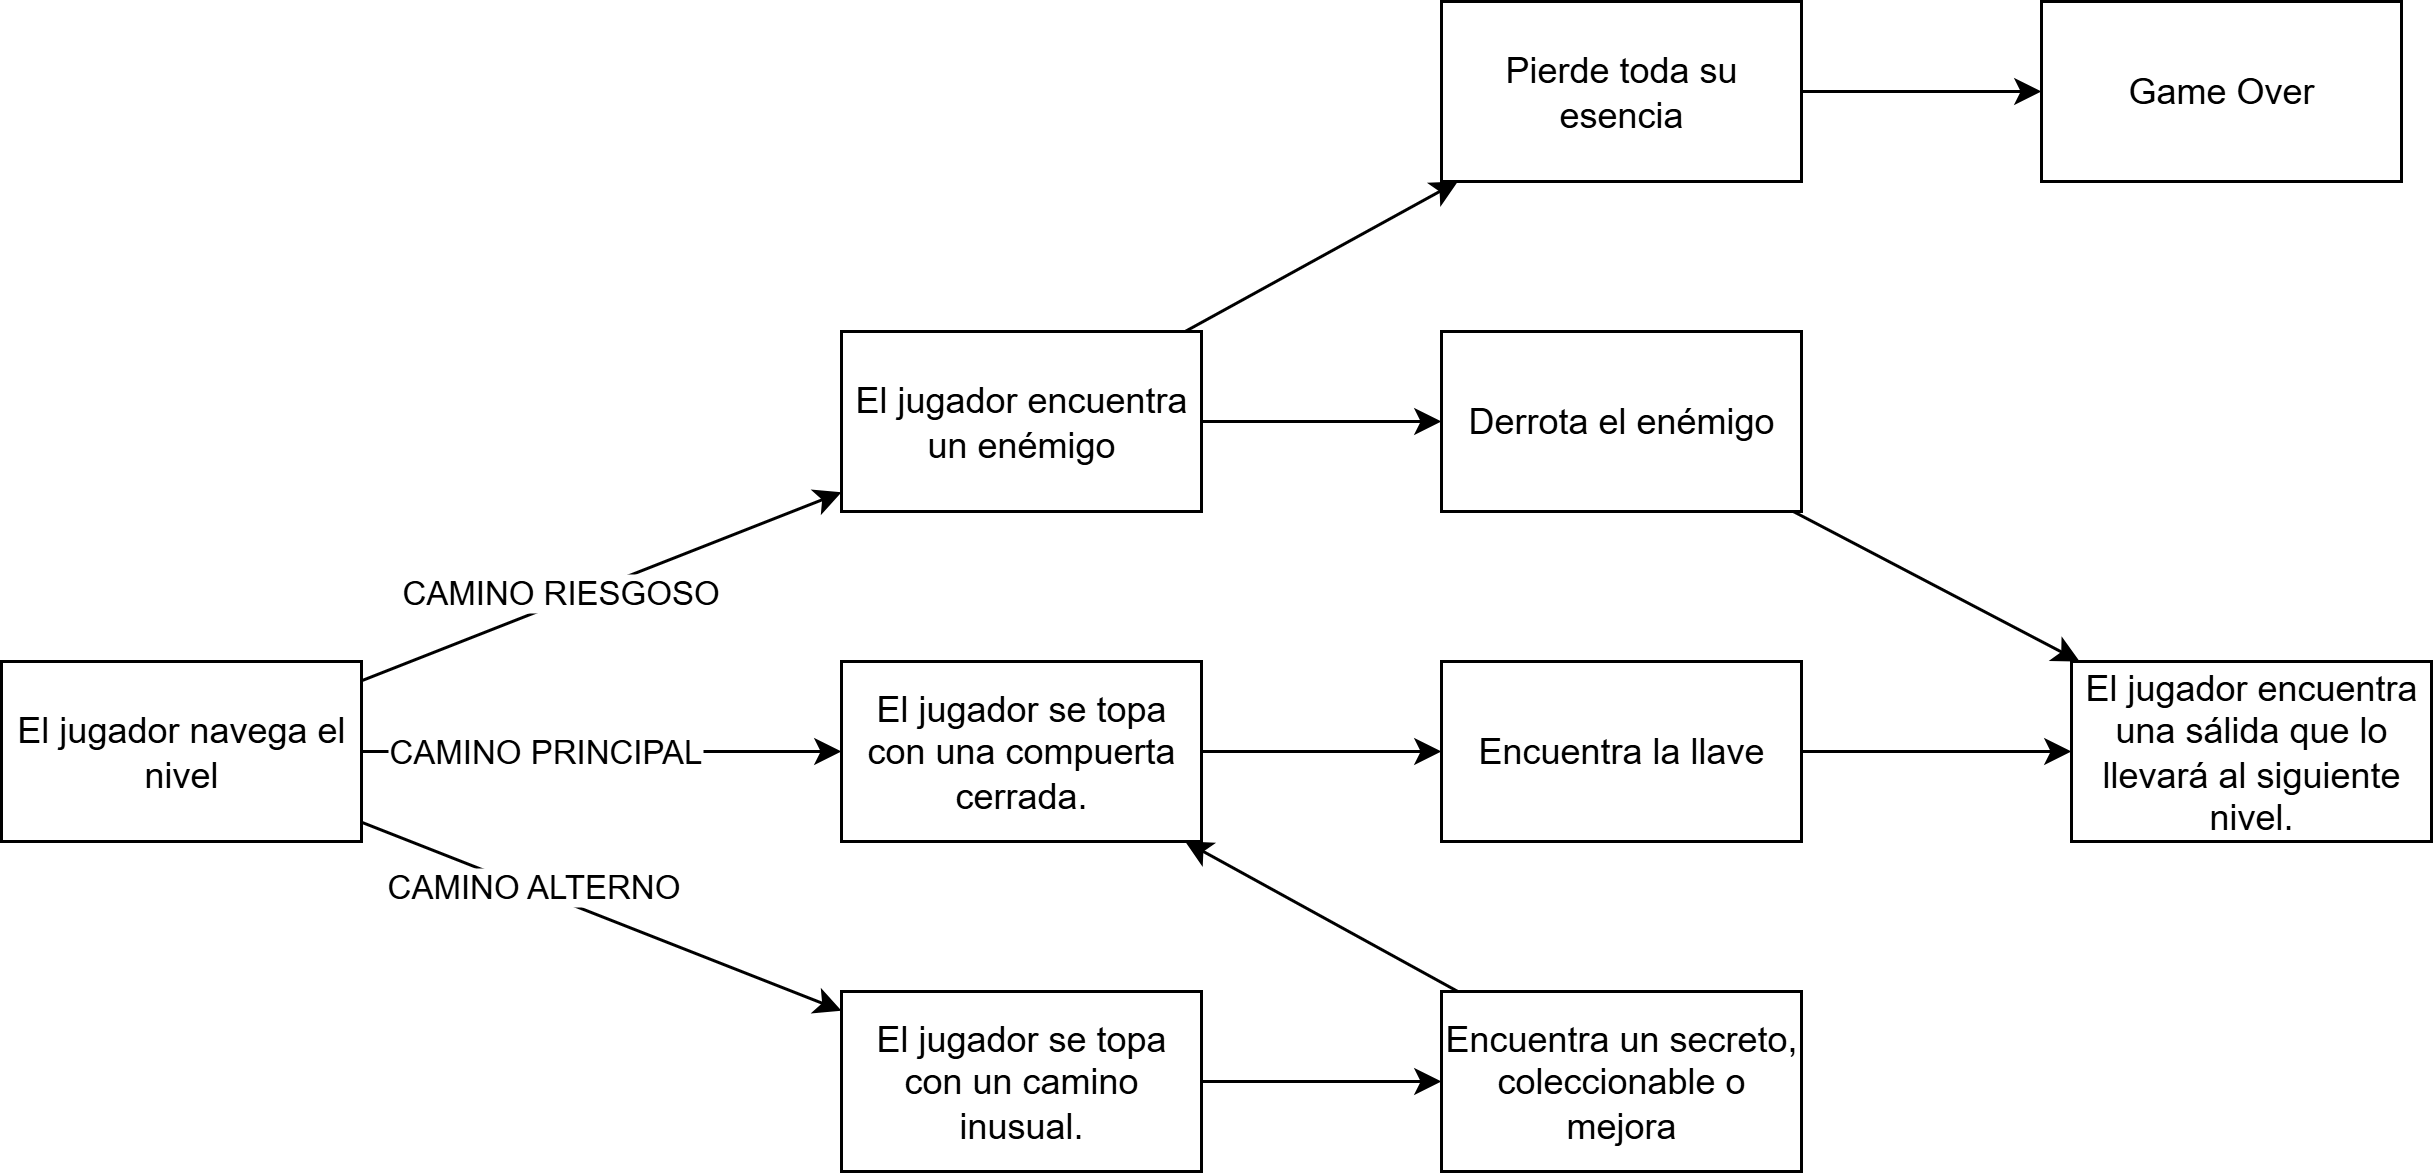

The diagram above was exported from draw.io. Its source (the exported page's mxGraphModel, read from the mxfile embedded in the PNG):
<mxGraphModel dx="753" dy="2017" grid="1" gridSize="10" guides="1" tooltips="1" connect="1" arrows="1" fold="1" page="1" pageScale="1" pageWidth="850" pageHeight="1100" math="0" shadow="0">
  <root>
    <mxCell id="0" />
    <mxCell id="1" parent="0" />
    <mxCell id="XX-UNqdKv4Vhb06do3lZ-11" style="rounded=0;orthogonalLoop=1;jettySize=auto;html=1;" edge="1" parent="1" source="XX-UNqdKv4Vhb06do3lZ-1" target="XX-UNqdKv4Vhb06do3lZ-7">
      <mxGeometry relative="1" as="geometry" />
    </mxCell>
    <mxCell id="XX-UNqdKv4Vhb06do3lZ-18" value="CAMINO RIESGOSO" style="edgeLabel;html=1;align=center;verticalAlign=middle;resizable=0;points=[];fontFamily=Helvetica;fontSize=11;fontColor=default;labelBackgroundColor=default;" vertex="1" connectable="0" parent="XX-UNqdKv4Vhb06do3lZ-11">
      <mxGeometry x="-0.1575" y="4" relative="1" as="geometry">
        <mxPoint as="offset" />
      </mxGeometry>
    </mxCell>
    <mxCell id="XX-UNqdKv4Vhb06do3lZ-13" value="" style="edgeStyle=none;shape=connector;rounded=0;orthogonalLoop=1;jettySize=auto;html=1;strokeColor=default;align=center;verticalAlign=middle;fontFamily=Helvetica;fontSize=11;fontColor=default;labelBackgroundColor=default;endArrow=classic;" edge="1" parent="1" source="XX-UNqdKv4Vhb06do3lZ-1" target="XX-UNqdKv4Vhb06do3lZ-12">
      <mxGeometry relative="1" as="geometry" />
    </mxCell>
    <mxCell id="XX-UNqdKv4Vhb06do3lZ-19" value="CAMINO PRINCIPAL" style="edgeLabel;html=1;align=center;verticalAlign=middle;resizable=0;points=[];fontFamily=Helvetica;fontSize=11;fontColor=default;labelBackgroundColor=default;" vertex="1" connectable="0" parent="XX-UNqdKv4Vhb06do3lZ-13">
      <mxGeometry x="-0.2422" y="1" relative="1" as="geometry">
        <mxPoint as="offset" />
      </mxGeometry>
    </mxCell>
    <mxCell id="XX-UNqdKv4Vhb06do3lZ-15" style="edgeStyle=none;shape=connector;rounded=0;orthogonalLoop=1;jettySize=auto;html=1;strokeColor=default;align=center;verticalAlign=middle;fontFamily=Helvetica;fontSize=11;fontColor=default;labelBackgroundColor=default;endArrow=classic;" edge="1" parent="1" source="XX-UNqdKv4Vhb06do3lZ-1" target="XX-UNqdKv4Vhb06do3lZ-14">
      <mxGeometry relative="1" as="geometry" />
    </mxCell>
    <mxCell id="XX-UNqdKv4Vhb06do3lZ-20" value="CAMINO ALTERNO" style="edgeLabel;html=1;align=center;verticalAlign=middle;resizable=0;points=[];fontFamily=Helvetica;fontSize=11;fontColor=default;labelBackgroundColor=default;" vertex="1" connectable="0" parent="XX-UNqdKv4Vhb06do3lZ-15">
      <mxGeometry x="-0.3072" y="1" relative="1" as="geometry">
        <mxPoint as="offset" />
      </mxGeometry>
    </mxCell>
    <mxCell id="XX-UNqdKv4Vhb06do3lZ-1" value="El jugador navega el nivel" style="rounded=0;whiteSpace=wrap;html=1;" vertex="1" parent="1">
      <mxGeometry x="40" y="40" width="120" height="60" as="geometry" />
    </mxCell>
    <mxCell id="XX-UNqdKv4Vhb06do3lZ-6" value="El jugador encuentra una sálida que lo llevará al siguiente nivel." style="rounded=0;whiteSpace=wrap;html=1;" vertex="1" parent="1">
      <mxGeometry x="730" y="40" width="120" height="60" as="geometry" />
    </mxCell>
    <mxCell id="XX-UNqdKv4Vhb06do3lZ-17" value="" style="edgeStyle=none;shape=connector;rounded=0;orthogonalLoop=1;jettySize=auto;html=1;strokeColor=default;align=center;verticalAlign=middle;fontFamily=Helvetica;fontSize=11;fontColor=default;labelBackgroundColor=default;endArrow=classic;" edge="1" parent="1" source="XX-UNqdKv4Vhb06do3lZ-7" target="XX-UNqdKv4Vhb06do3lZ-16">
      <mxGeometry relative="1" as="geometry" />
    </mxCell>
    <mxCell id="XX-UNqdKv4Vhb06do3lZ-22" style="edgeStyle=none;shape=connector;rounded=0;orthogonalLoop=1;jettySize=auto;html=1;strokeColor=default;align=center;verticalAlign=middle;fontFamily=Helvetica;fontSize=11;fontColor=default;labelBackgroundColor=default;endArrow=classic;" edge="1" parent="1" source="XX-UNqdKv4Vhb06do3lZ-7" target="XX-UNqdKv4Vhb06do3lZ-21">
      <mxGeometry relative="1" as="geometry" />
    </mxCell>
    <mxCell id="XX-UNqdKv4Vhb06do3lZ-7" value="El jugador encuentra un enémigo" style="rounded=0;whiteSpace=wrap;html=1;" vertex="1" parent="1">
      <mxGeometry x="320" y="-70" width="120" height="60" as="geometry" />
    </mxCell>
    <mxCell id="XX-UNqdKv4Vhb06do3lZ-26" value="" style="edgeStyle=none;shape=connector;rounded=0;orthogonalLoop=1;jettySize=auto;html=1;strokeColor=default;align=center;verticalAlign=middle;fontFamily=Helvetica;fontSize=11;fontColor=default;labelBackgroundColor=default;endArrow=classic;" edge="1" parent="1" source="XX-UNqdKv4Vhb06do3lZ-12" target="XX-UNqdKv4Vhb06do3lZ-25">
      <mxGeometry relative="1" as="geometry" />
    </mxCell>
    <mxCell id="XX-UNqdKv4Vhb06do3lZ-12" value="El jugador se topa con una compuerta cerrada." style="rounded=0;whiteSpace=wrap;html=1;" vertex="1" parent="1">
      <mxGeometry x="320" y="40" width="120" height="60" as="geometry" />
    </mxCell>
    <mxCell id="XX-UNqdKv4Vhb06do3lZ-30" value="" style="edgeStyle=none;shape=connector;rounded=0;orthogonalLoop=1;jettySize=auto;html=1;strokeColor=default;align=center;verticalAlign=middle;fontFamily=Helvetica;fontSize=11;fontColor=default;labelBackgroundColor=default;endArrow=classic;" edge="1" parent="1" source="XX-UNqdKv4Vhb06do3lZ-14" target="XX-UNqdKv4Vhb06do3lZ-29">
      <mxGeometry relative="1" as="geometry" />
    </mxCell>
    <mxCell id="XX-UNqdKv4Vhb06do3lZ-14" value="El jugador se topa con un camino inusual." style="rounded=0;whiteSpace=wrap;html=1;" vertex="1" parent="1">
      <mxGeometry x="320" y="150" width="120" height="60" as="geometry" />
    </mxCell>
    <mxCell id="XX-UNqdKv4Vhb06do3lZ-27" style="edgeStyle=none;shape=connector;rounded=0;orthogonalLoop=1;jettySize=auto;html=1;strokeColor=default;align=center;verticalAlign=middle;fontFamily=Helvetica;fontSize=11;fontColor=default;labelBackgroundColor=default;endArrow=classic;" edge="1" parent="1" source="XX-UNqdKv4Vhb06do3lZ-16" target="XX-UNqdKv4Vhb06do3lZ-6">
      <mxGeometry relative="1" as="geometry" />
    </mxCell>
    <mxCell id="XX-UNqdKv4Vhb06do3lZ-16" value="Derrota el enémigo" style="rounded=0;whiteSpace=wrap;html=1;" vertex="1" parent="1">
      <mxGeometry x="520" y="-70" width="120" height="60" as="geometry" />
    </mxCell>
    <mxCell id="XX-UNqdKv4Vhb06do3lZ-24" value="" style="edgeStyle=none;shape=connector;rounded=0;orthogonalLoop=1;jettySize=auto;html=1;strokeColor=default;align=center;verticalAlign=middle;fontFamily=Helvetica;fontSize=11;fontColor=default;labelBackgroundColor=default;endArrow=classic;" edge="1" parent="1" source="XX-UNqdKv4Vhb06do3lZ-21" target="XX-UNqdKv4Vhb06do3lZ-23">
      <mxGeometry relative="1" as="geometry" />
    </mxCell>
    <mxCell id="XX-UNqdKv4Vhb06do3lZ-21" value="Pierde toda su esencia" style="rounded=0;whiteSpace=wrap;html=1;" vertex="1" parent="1">
      <mxGeometry x="520" y="-180" width="120" height="60" as="geometry" />
    </mxCell>
    <mxCell id="XX-UNqdKv4Vhb06do3lZ-23" value="Game Over" style="rounded=0;whiteSpace=wrap;html=1;" vertex="1" parent="1">
      <mxGeometry x="720" y="-180" width="120" height="60" as="geometry" />
    </mxCell>
    <mxCell id="XX-UNqdKv4Vhb06do3lZ-28" style="edgeStyle=none;shape=connector;rounded=0;orthogonalLoop=1;jettySize=auto;html=1;strokeColor=default;align=center;verticalAlign=middle;fontFamily=Helvetica;fontSize=11;fontColor=default;labelBackgroundColor=default;endArrow=classic;" edge="1" parent="1" source="XX-UNqdKv4Vhb06do3lZ-25" target="XX-UNqdKv4Vhb06do3lZ-6">
      <mxGeometry relative="1" as="geometry" />
    </mxCell>
    <mxCell id="XX-UNqdKv4Vhb06do3lZ-25" value="Encuentra la llave" style="rounded=0;whiteSpace=wrap;html=1;" vertex="1" parent="1">
      <mxGeometry x="520" y="40" width="120" height="60" as="geometry" />
    </mxCell>
    <mxCell id="XX-UNqdKv4Vhb06do3lZ-33" style="edgeStyle=none;shape=connector;rounded=0;orthogonalLoop=1;jettySize=auto;html=1;strokeColor=default;align=center;verticalAlign=middle;fontFamily=Helvetica;fontSize=11;fontColor=default;labelBackgroundColor=default;endArrow=classic;" edge="1" parent="1" source="XX-UNqdKv4Vhb06do3lZ-29" target="XX-UNqdKv4Vhb06do3lZ-12">
      <mxGeometry relative="1" as="geometry" />
    </mxCell>
    <mxCell id="XX-UNqdKv4Vhb06do3lZ-29" value="Encuentra un secreto, coleccionable o mejora" style="rounded=0;whiteSpace=wrap;html=1;" vertex="1" parent="1">
      <mxGeometry x="520" y="150" width="120" height="60" as="geometry" />
    </mxCell>
  </root>
</mxGraphModel>